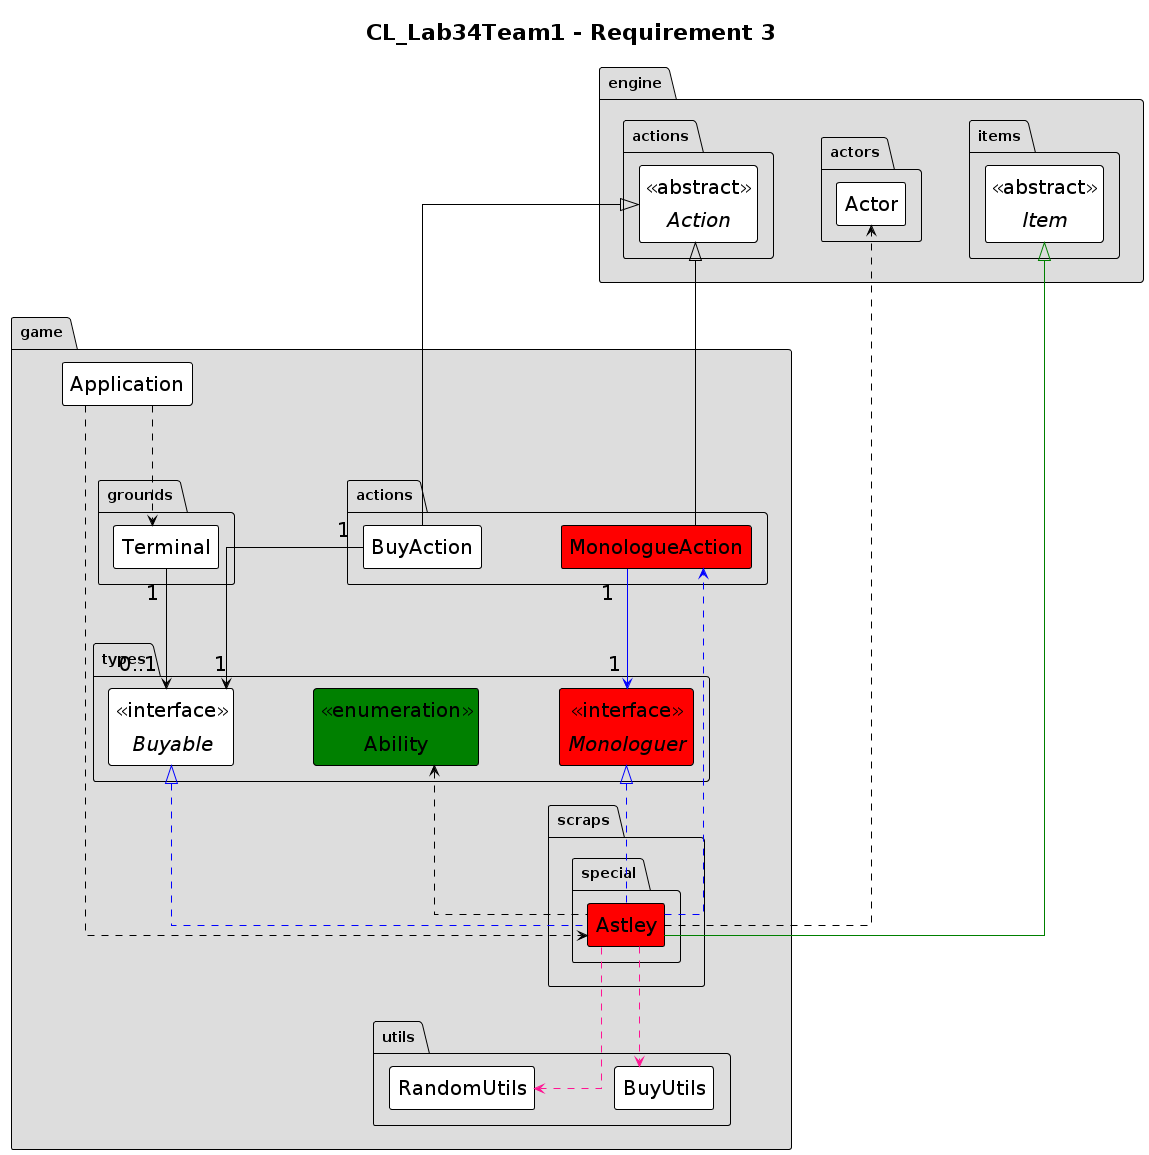

The diagram above was rendered by PlantUML. Its source (embedded in the PNG):
@startuml
hide circle
hide empty fields
hide empty methods
!theme plain
top to bottom direction
skinparam ClassStereotypeFontStyle plain
skinparam PackageBackgroundColor #DDDDDD
skinparam linetype ortho
skinparam classfontSize 20
skinparam arrowfontSize 20
skinparam nodesep 80
skinparam ranksep 120
skinparam ClassStereotypeFontSize 20
skinparam padding 5
skinparam linetype ortho

title CL_Lab34Team1 - Requirement 3

package game {
  class Application
}

package engine.items {
  abstract class Item  <<abstract>>
}

package engine.actions {
  abstract class Action  <<abstract>>
}

package game.types {
  interface Monologuer <<interface>> #red
  enum Ability  <<enumeration>> #green
  interface Buyable <<interface>>
}

package game.utils {
  class RandomUtils
  class BuyUtils
}

package game.grounds {
  class Terminal 
}

package game.scraps.special {
  class Astley #red
}

package game.actions {
  class MonologueAction #red
  class BuyAction 
}

game.Application ..> game.grounds.Terminal
game.Application ..> game.scraps.special.Astley

game.grounds.Terminal "1" --> "0..1" game.types.Buyable

engine.items.Item <|-[#green]- game.scraps.special.Astley
game.types.Buyable <|.[#blue]. game.scraps.special.Astley
game.types.Monologuer <|.[#blue]. game.scraps.special.Astley
game.scraps.special.Astley .[#deeppink].> game.utils.RandomUtils
game.scraps.special.Astley .[#deeppink].> game.utils.BuyUtils
game.scraps.special.Astley .[#blue].> game.actions.MonologueAction
game.scraps.special.Astley ..> engine.actors.Actor
game.types.Ability <.. game.scraps.special.Astley

engine.actions.Action <|--- game.actions.MonologueAction
game.actions.MonologueAction "1" -[#blue]-> "1" game.types.Monologuer

engine.actions.Action <|--- game.actions.BuyAction
game.actions.BuyAction "1" --> "1" game.types.Buyable
@enduml